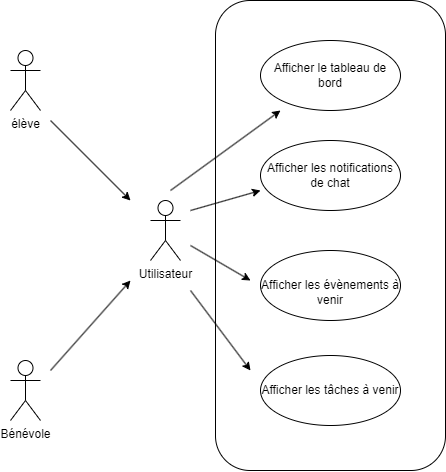

The diagram above was exported from draw.io. Its source (the exported page's mxGraphModel, read from the mxfile embedded in the PNG):
<mxGraphModel dx="1430" dy="757" grid="1" gridSize="10" guides="1" tooltips="1" connect="1" arrows="1" fold="1" page="1" pageScale="1" pageWidth="827" pageHeight="1169" math="0" shadow="0">
  <root>
    <mxCell id="0" />
    <mxCell id="1" parent="0" />
    <mxCell id="eOJcZFFJ_JAoImtr96MB-1" value="Utilisateur" style="shape=umlActor;verticalLabelPosition=bottom;verticalAlign=top;html=1;" vertex="1" parent="1">
      <mxGeometry x="290" y="610" width="30" height="60" as="geometry" />
    </mxCell>
    <mxCell id="eOJcZFFJ_JAoImtr96MB-2" value="élève" style="shape=umlActor;verticalLabelPosition=bottom;verticalAlign=top;html=1;" vertex="1" parent="1">
      <mxGeometry x="150" y="460" width="30" height="60" as="geometry" />
    </mxCell>
    <mxCell id="eOJcZFFJ_JAoImtr96MB-3" value="Bénévole" style="shape=umlActor;verticalLabelPosition=bottom;verticalAlign=top;html=1;" vertex="1" parent="1">
      <mxGeometry x="150" y="770" width="30" height="60" as="geometry" />
    </mxCell>
    <mxCell id="eOJcZFFJ_JAoImtr96MB-4" value="" style="endArrow=classic;html=1;rounded=0;" edge="1" parent="1">
      <mxGeometry width="50" height="50" relative="1" as="geometry">
        <mxPoint x="190" y="780" as="sourcePoint" />
        <mxPoint x="270" y="690" as="targetPoint" />
      </mxGeometry>
    </mxCell>
    <mxCell id="eOJcZFFJ_JAoImtr96MB-5" value="" style="endArrow=classic;html=1;rounded=0;" edge="1" parent="1">
      <mxGeometry width="50" height="50" relative="1" as="geometry">
        <mxPoint x="190" y="530" as="sourcePoint" />
        <mxPoint x="270" y="610" as="targetPoint" />
      </mxGeometry>
    </mxCell>
    <mxCell id="eOJcZFFJ_JAoImtr96MB-6" value="" style="rounded=1;whiteSpace=wrap;html=1;fillColor=default;" vertex="1" parent="1">
      <mxGeometry x="355" y="410" width="230" height="470" as="geometry" />
    </mxCell>
    <mxCell id="eOJcZFFJ_JAoImtr96MB-7" value="Afficher le tableau de bord" style="ellipse;whiteSpace=wrap;html=1;" vertex="1" parent="1">
      <mxGeometry x="400" y="450" width="140" height="70" as="geometry" />
    </mxCell>
    <mxCell id="eOJcZFFJ_JAoImtr96MB-8" value="Afficher les notifications de chat" style="ellipse;whiteSpace=wrap;html=1;" vertex="1" parent="1">
      <mxGeometry x="400" y="550" width="140" height="70" as="geometry" />
    </mxCell>
    <mxCell id="eOJcZFFJ_JAoImtr96MB-9" value="&lt;div&gt;&lt;br&gt;&lt;/div&gt;Afficher les évènements à venir" style="ellipse;whiteSpace=wrap;html=1;" vertex="1" parent="1">
      <mxGeometry x="400" y="660" width="140" height="70" as="geometry" />
    </mxCell>
    <mxCell id="eOJcZFFJ_JAoImtr96MB-12" value="" style="endArrow=classic;html=1;rounded=0;" edge="1" parent="1">
      <mxGeometry width="50" height="50" relative="1" as="geometry">
        <mxPoint x="330" y="620" as="sourcePoint" />
        <mxPoint x="400" y="600" as="targetPoint" />
      </mxGeometry>
    </mxCell>
    <mxCell id="eOJcZFFJ_JAoImtr96MB-13" value="" style="endArrow=classic;html=1;rounded=0;" edge="1" parent="1">
      <mxGeometry width="50" height="50" relative="1" as="geometry">
        <mxPoint x="310" y="600" as="sourcePoint" />
        <mxPoint x="420" y="520" as="targetPoint" />
      </mxGeometry>
    </mxCell>
    <mxCell id="eOJcZFFJ_JAoImtr96MB-14" value="" style="endArrow=classic;html=1;rounded=0;" edge="1" parent="1">
      <mxGeometry width="50" height="50" relative="1" as="geometry">
        <mxPoint x="330" y="700" as="sourcePoint" />
        <mxPoint x="390" y="780" as="targetPoint" />
      </mxGeometry>
    </mxCell>
    <mxCell id="eOJcZFFJ_JAoImtr96MB-16" value="" style="endArrow=classic;html=1;rounded=0;" edge="1" parent="1">
      <mxGeometry width="50" height="50" relative="1" as="geometry">
        <mxPoint x="330" y="655" as="sourcePoint" />
        <mxPoint x="390" y="690" as="targetPoint" />
      </mxGeometry>
    </mxCell>
    <mxCell id="eOJcZFFJ_JAoImtr96MB-17" value="Afficher les tâches à venir" style="ellipse;whiteSpace=wrap;html=1;" vertex="1" parent="1">
      <mxGeometry x="400" y="765" width="140" height="70" as="geometry" />
    </mxCell>
  </root>
</mxGraphModel>